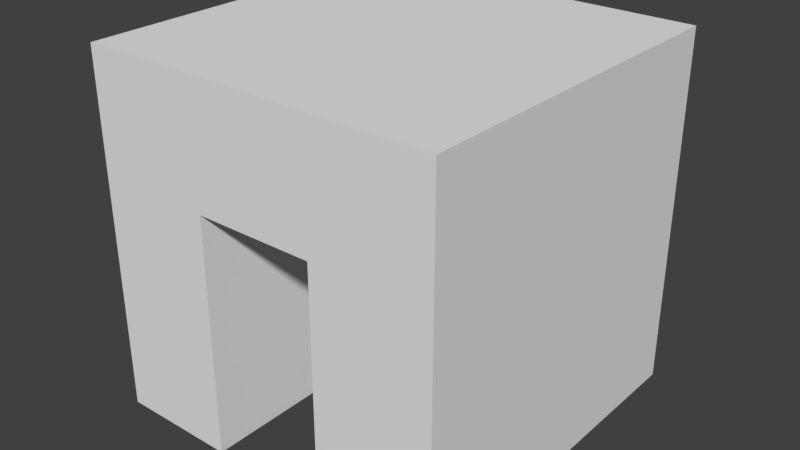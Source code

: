 # Source: BuildDoor.blend  (saved by Blender 2.79.0; exported with 4.5.12 LTS)
import bpy
from mathutils import Matrix  # noqa: F401  (used for matrix-valued properties, if any)

bpy.ops.wm.read_factory_settings(use_empty=True)
scene = bpy.context.scene
scene.name = 'Scene'

# ---- collections
col_collection_1 = bpy.data.collections.new('Collection 1'); scene.collection.children.link(col_collection_1)

# ---- materials (node trees are filled in below, after node groups)
mat_material = bpy.data.materials.new('Material')
mat_material.alpha_threshold = 0.0
mat_material.use_transparent_shadow = False
mat_material.roughness = 0.5
mat_material.line_color = (0.0, 0.0, 0.0, 1.0)

# ---- material node trees

# ---- world
world_world = bpy.data.worlds.new('World'); scene.world = world_world
world_world.color = (0.05088, 0.05088, 0.05088)
world_world.use_sun_shadow = False
world_world.sun_shadow_jitter_overblur = 0.0
world_world.cycles.sampling_method = 'MANUAL'

# ---- meshes
me_cube = bpy.data.meshes.new('Cube')
me_cube.from_pydata([(1.0, 1.0, -1.0), (1.0, -1.0, -1.0), (-1.0, -1.0, -1.0), (-1.0, 1.0, -1.0), (1.0, 1.0, 1.0), (1.0, -1.0, 1.0), (-1.0, -1.0, 1.0), (-1.0, 1.0, 1.0), (0.3333, 1.0, -1.0), (-0.3333, 1.0, -1.0), (1.0, 1.0, 0.3333), (-1.0, 1.0, 0.3333), (0.3333, 1.0, 1.0), (-0.3333, 1.0, 1.0), (0.3333, 1.0, 0.3333), (-0.3333, 1.0, 0.3333), (0.3333, -1.0, -1.0), (-0.3333, -1.0, -1.0), (0.3333, -1.0, 0.3333), (-0.3333, -1.0, 0.3333), (0.3333, -1.0, -1.0), (-0.3333, -1.0, -1.0), (1.0, -1.0, 0.3333), (-1.0, -1.0, 0.3333), (0.3333, -1.0, 1.0), (-0.3333, -1.0, 1.0), (0.3333, -1.0, 0.3333), (-0.3333, -1.0, 0.3333)], [], [(4, 12, 13, 7, 6, 25, 24, 5), (2, 21, 27, 23), (3, 2, 23, 6, 7, 11), (13, 15, 11, 7), (3, 11, 15, 9), (4, 10, 14, 12), (12, 14, 15, 13), (15, 14, 18, 19), (21, 17, 9, 15, 19, 27), (5, 24, 6, 23, 27, 26, 22), (1, 20, 16, 8, 0), (3, 9, 17, 21, 2), (1, 0, 10, 4, 5, 22), (26, 20, 1, 22), (20, 26, 16, 8, 14, 18), (8, 14, 10, 0)])
_k = {(14, 15): 0.67843, (18, 19): 0.67843}
me_cube.attributes.new('crease_edge', 'FLOAT', 'EDGE').data.foreach_set('value', [_k.get((min(e.vertices), max(e.vertices)), 0.0) for e in me_cube.edges])
me_cube.materials.append(mat_material)
me_cube.use_remesh_preserve_volume = False
me_cube.use_remesh_preserve_attributes = False
me_cube.use_mirror_vertex_groups = False
me_cube.update()

# ---- objects
ob_cube = bpy.data.objects.new('Cube', me_cube)

# ---- transforms, parenting, visibility, modifiers, constraints
ob_cube.location = (0.0, 0.0, 2.981)
ob_cube.scale = (3.0, 3.0, 3.0)
ob_cube.lock_rotations_4d = False
ob_cube.empty_display_type = 'ARROWS'
ob_cube.lineart.crease_threshold = 0.0

# ---- collection membership
col_collection_1.objects.link(ob_cube)

# ---- scene / render settings (as saved in the file)
scene.frame_start = 1; scene.frame_end = 250; scene.frame_set(1)
scene.render.engine = 'BLENDER_EEVEE_NEXT'
scene.render.resolution_percentage = 50
scene.render.dither_intensity = 0.0
scene.cycles.use_denoising = False
scene.cycles.samples = 128
scene.cycles.sampling_pattern = 'TABULATED_SOBOL'
scene.cycles.use_adaptive_sampling = False
scene.cycles.use_light_tree = False
scene.cycles.blur_glossy = 0.0
scene.cycles.sample_clamp_indirect = 0.0
scene.view_settings.view_transform = 'Standard'
bpy.context.view_layer.update()

# ---- added for rendering (the .blend has no active camera and no usable light): camera, sun
cam_auto = bpy.data.cameras.new('AutoCamera')
cam_auto.lens = 50.0
cam_auto.sensor_width = 36.0
cam_auto.clip_end = 1000.0
ob_auto_camera = bpy.data.objects.new('AutoCamera', cam_auto)
scene.collection.objects.link(ob_auto_camera)
ob_auto_camera.location = (9.61522, -11.5383, 10.6732)
ob_auto_camera.rotation_euler = (1.09748, -7.21219e-08, 0.694738)
scene.camera = ob_auto_camera
light_auto_sun = bpy.data.lights.new('AutoSun', 'SUN')
light_auto_sun.energy = 3.0
light_auto_sun.angle = 0.0523599
ob_auto_sun = bpy.data.objects.new('AutoSun', light_auto_sun)
scene.collection.objects.link(ob_auto_sun)
ob_auto_sun.rotation_euler = (0.872665, 0.174533, 0.523599)
bpy.context.view_layer.update()
